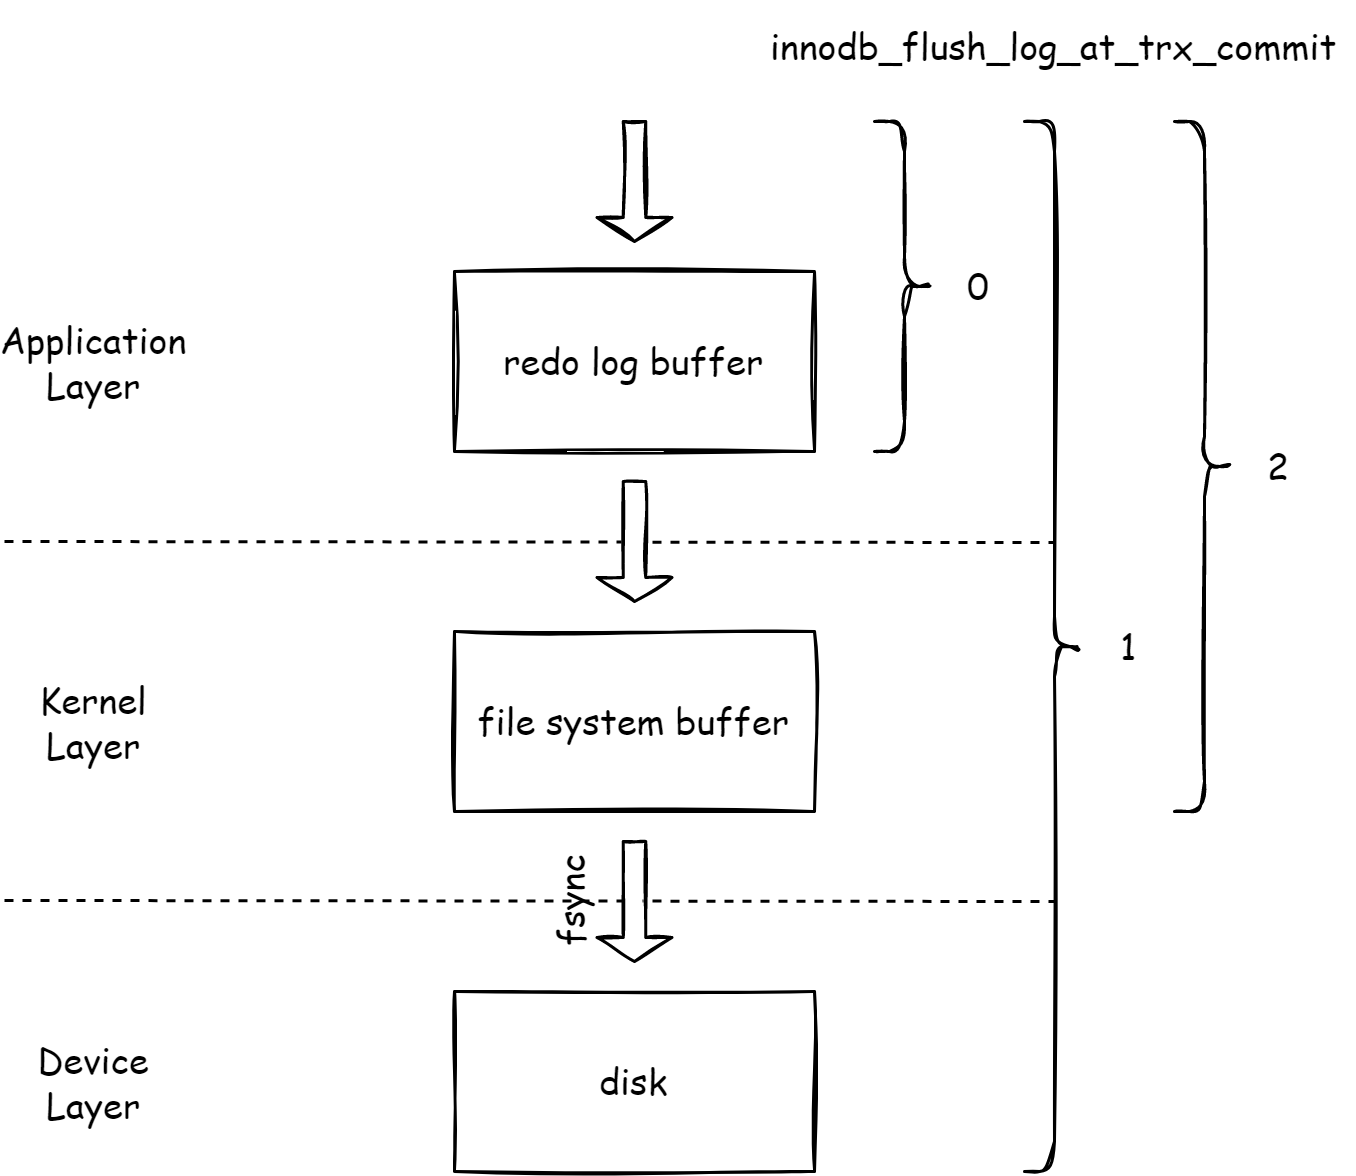

The diagram above was exported from draw.io. Its source (the exported page's mxGraphModel, read from the mxfile embedded in the PNG):
<mxGraphModel dx="981" dy="520" grid="1" gridSize="10" guides="1" tooltips="1" connect="1" arrows="1" fold="1" page="1" pageScale="1" pageWidth="827" pageHeight="1169" math="0" shadow="0">
  <root>
    <mxCell id="0" />
    <mxCell id="1" parent="0" />
    <mxCell id="yCtGSc2jel_JPFYy9y4U-1" value="&lt;font face=&quot;Comic Sans MS&quot;&gt;redo log buffer&lt;/font&gt;" style="rounded=0;whiteSpace=wrap;html=1;sketch=1;" vertex="1" parent="1">
      <mxGeometry x="350" y="330" width="120" height="60" as="geometry" />
    </mxCell>
    <mxCell id="yCtGSc2jel_JPFYy9y4U-3" value="&lt;font face=&quot;Comic Sans MS&quot;&gt;file system buffer&lt;/font&gt;" style="rounded=0;whiteSpace=wrap;html=1;sketch=1;" vertex="1" parent="1">
      <mxGeometry x="350" y="450" width="120" height="60" as="geometry" />
    </mxCell>
    <mxCell id="yCtGSc2jel_JPFYy9y4U-4" value="&lt;font face=&quot;Comic Sans MS&quot;&gt;disk&lt;/font&gt;" style="rounded=0;whiteSpace=wrap;html=1;sketch=1;" vertex="1" parent="1">
      <mxGeometry x="350" y="570" width="120" height="60" as="geometry" />
    </mxCell>
    <mxCell id="yCtGSc2jel_JPFYy9y4U-8" value="Application Layer" style="text;html=1;strokeColor=none;fillColor=none;align=center;verticalAlign=middle;whiteSpace=wrap;rounded=0;sketch=1;fontFamily=Comic Sans MS;" vertex="1" parent="1">
      <mxGeometry x="200" y="345" width="60" height="30" as="geometry" />
    </mxCell>
    <mxCell id="yCtGSc2jel_JPFYy9y4U-9" value="Kernel&lt;br&gt;Layer" style="text;html=1;strokeColor=none;fillColor=none;align=center;verticalAlign=middle;whiteSpace=wrap;rounded=0;sketch=1;fontFamily=Comic Sans MS;" vertex="1" parent="1">
      <mxGeometry x="200" y="465" width="60" height="30" as="geometry" />
    </mxCell>
    <mxCell id="yCtGSc2jel_JPFYy9y4U-10" value="" style="shape=singleArrow;direction=south;whiteSpace=wrap;html=1;sketch=1;fontFamily=Comic Sans MS;" vertex="1" parent="1">
      <mxGeometry x="397.5" y="280" width="25" height="40" as="geometry" />
    </mxCell>
    <mxCell id="yCtGSc2jel_JPFYy9y4U-15" value="" style="endArrow=none;dashed=1;html=1;rounded=0;fontFamily=Comic Sans MS;" edge="1" parent="1">
      <mxGeometry width="50" height="50" relative="1" as="geometry">
        <mxPoint x="200" y="539.66" as="sourcePoint" />
        <mxPoint x="550" y="540" as="targetPoint" />
      </mxGeometry>
    </mxCell>
    <mxCell id="yCtGSc2jel_JPFYy9y4U-16" value="Device&lt;br&gt;Layer" style="text;html=1;strokeColor=none;fillColor=none;align=center;verticalAlign=middle;whiteSpace=wrap;rounded=0;sketch=1;fontFamily=Comic Sans MS;" vertex="1" parent="1">
      <mxGeometry x="200" y="585" width="60" height="30" as="geometry" />
    </mxCell>
    <mxCell id="yCtGSc2jel_JPFYy9y4U-14" value="" style="shape=singleArrow;direction=south;whiteSpace=wrap;html=1;sketch=1;fontFamily=Comic Sans MS;" vertex="1" parent="1">
      <mxGeometry x="397.5" y="520" width="25" height="40" as="geometry" />
    </mxCell>
    <mxCell id="yCtGSc2jel_JPFYy9y4U-17" value="" style="endArrow=none;dashed=1;html=1;rounded=0;fontFamily=Comic Sans MS;" edge="1" parent="1">
      <mxGeometry width="50" height="50" relative="1" as="geometry">
        <mxPoint x="200" y="419.9999999999999" as="sourcePoint" />
        <mxPoint x="550" y="420.34000000000003" as="targetPoint" />
      </mxGeometry>
    </mxCell>
    <mxCell id="yCtGSc2jel_JPFYy9y4U-18" value="" style="shape=singleArrow;direction=south;whiteSpace=wrap;html=1;sketch=1;fontFamily=Comic Sans MS;" vertex="1" parent="1">
      <mxGeometry x="397.5" y="400" width="25" height="40" as="geometry" />
    </mxCell>
    <mxCell id="yCtGSc2jel_JPFYy9y4U-19" value="fsync" style="text;html=1;strokeColor=none;fillColor=none;align=center;verticalAlign=middle;whiteSpace=wrap;rounded=0;sketch=1;fontFamily=Comic Sans MS;horizontal=0;" vertex="1" parent="1">
      <mxGeometry x="364" y="530" width="50" height="20" as="geometry" />
    </mxCell>
    <mxCell id="yCtGSc2jel_JPFYy9y4U-21" value="" style="shape=curlyBracket;whiteSpace=wrap;html=1;rounded=1;flipH=1;sketch=1;fontFamily=Comic Sans MS;" vertex="1" parent="1">
      <mxGeometry x="490" y="280" width="20" height="110" as="geometry" />
    </mxCell>
    <mxCell id="yCtGSc2jel_JPFYy9y4U-22" value="" style="shape=curlyBracket;whiteSpace=wrap;html=1;rounded=1;flipH=1;sketch=1;fontFamily=Comic Sans MS;" vertex="1" parent="1">
      <mxGeometry x="540" y="280" width="20" height="350" as="geometry" />
    </mxCell>
    <mxCell id="yCtGSc2jel_JPFYy9y4U-23" value="" style="shape=curlyBracket;whiteSpace=wrap;html=1;rounded=1;flipH=1;sketch=1;fontFamily=Comic Sans MS;" vertex="1" parent="1">
      <mxGeometry x="590" y="280" width="20" height="230" as="geometry" />
    </mxCell>
    <mxCell id="yCtGSc2jel_JPFYy9y4U-24" value="0" style="text;html=1;strokeColor=none;fillColor=none;align=center;verticalAlign=middle;whiteSpace=wrap;rounded=0;sketch=1;fontFamily=Comic Sans MS;" vertex="1" parent="1">
      <mxGeometry x="510" y="325" width="30" height="20" as="geometry" />
    </mxCell>
    <mxCell id="yCtGSc2jel_JPFYy9y4U-26" value="1" style="text;html=1;strokeColor=none;fillColor=none;align=center;verticalAlign=middle;whiteSpace=wrap;rounded=0;sketch=1;fontFamily=Comic Sans MS;" vertex="1" parent="1">
      <mxGeometry x="560" y="445" width="30" height="20" as="geometry" />
    </mxCell>
    <mxCell id="yCtGSc2jel_JPFYy9y4U-27" value="2" style="text;html=1;strokeColor=none;fillColor=none;align=center;verticalAlign=middle;whiteSpace=wrap;rounded=0;sketch=1;fontFamily=Comic Sans MS;" vertex="1" parent="1">
      <mxGeometry x="610" y="385" width="30" height="20" as="geometry" />
    </mxCell>
    <mxCell id="yCtGSc2jel_JPFYy9y4U-28" value="innodb_flush_log_at_trx_commit" style="text;html=1;strokeColor=none;fillColor=none;align=center;verticalAlign=middle;whiteSpace=wrap;rounded=0;sketch=1;fontFamily=Comic Sans MS;" vertex="1" parent="1">
      <mxGeometry x="450" y="240" width="200" height="30" as="geometry" />
    </mxCell>
  </root>
</mxGraphModel>